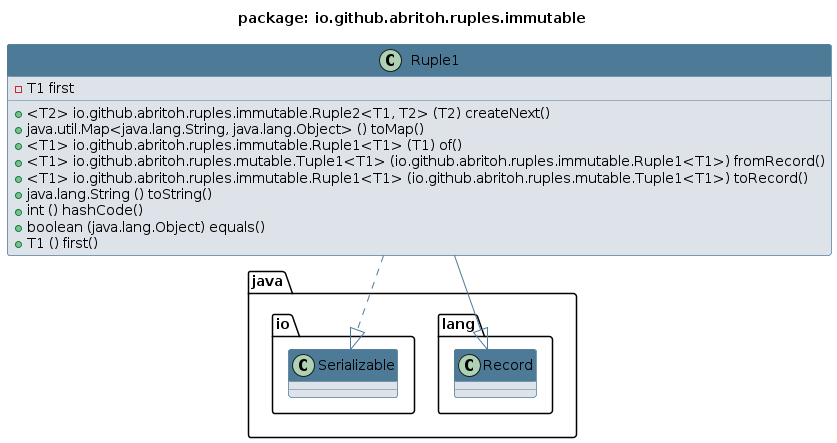

The diagram above was rendered by PlantUML. Its source (embedded in the PNG):
@startuml 
skinparam class { 
 BackgroundColor #DEE3E9 
 ArrowColor #4D7A97 
 BorderColor #4D7A97 
}
top to bottom direction 
title package: io.github.abritoh.ruples.immutable
skinparam titleBackgroundColor White
skinparam classHeaderBackgroundColor #4D7A97
skinparam stereotypeBBackgroundColor #F8981D


class Ruple1 {
 - T1 first
 + <T2> io.github.abritoh.ruples.immutable.Ruple2<T1, T2> (T2) createNext()
 + java.util.Map<java.lang.String, java.lang.Object> () toMap()
 + <T1> io.github.abritoh.ruples.immutable.Ruple1<T1> (T1) of()
 + <T1> io.github.abritoh.ruples.mutable.Tuple1<T1> (io.github.abritoh.ruples.immutable.Ruple1<T1>) fromRecord()
 + <T1> io.github.abritoh.ruples.immutable.Ruple1<T1> (io.github.abritoh.ruples.mutable.Tuple1<T1>) toRecord()
 + java.lang.String () toString()
 + int () hashCode()
 + boolean (java.lang.Object) equals()
 + T1 () first()
}
Ruple1 --|> java.lang.Record
Ruple1 ..|> java.io.Serializable
@enduml